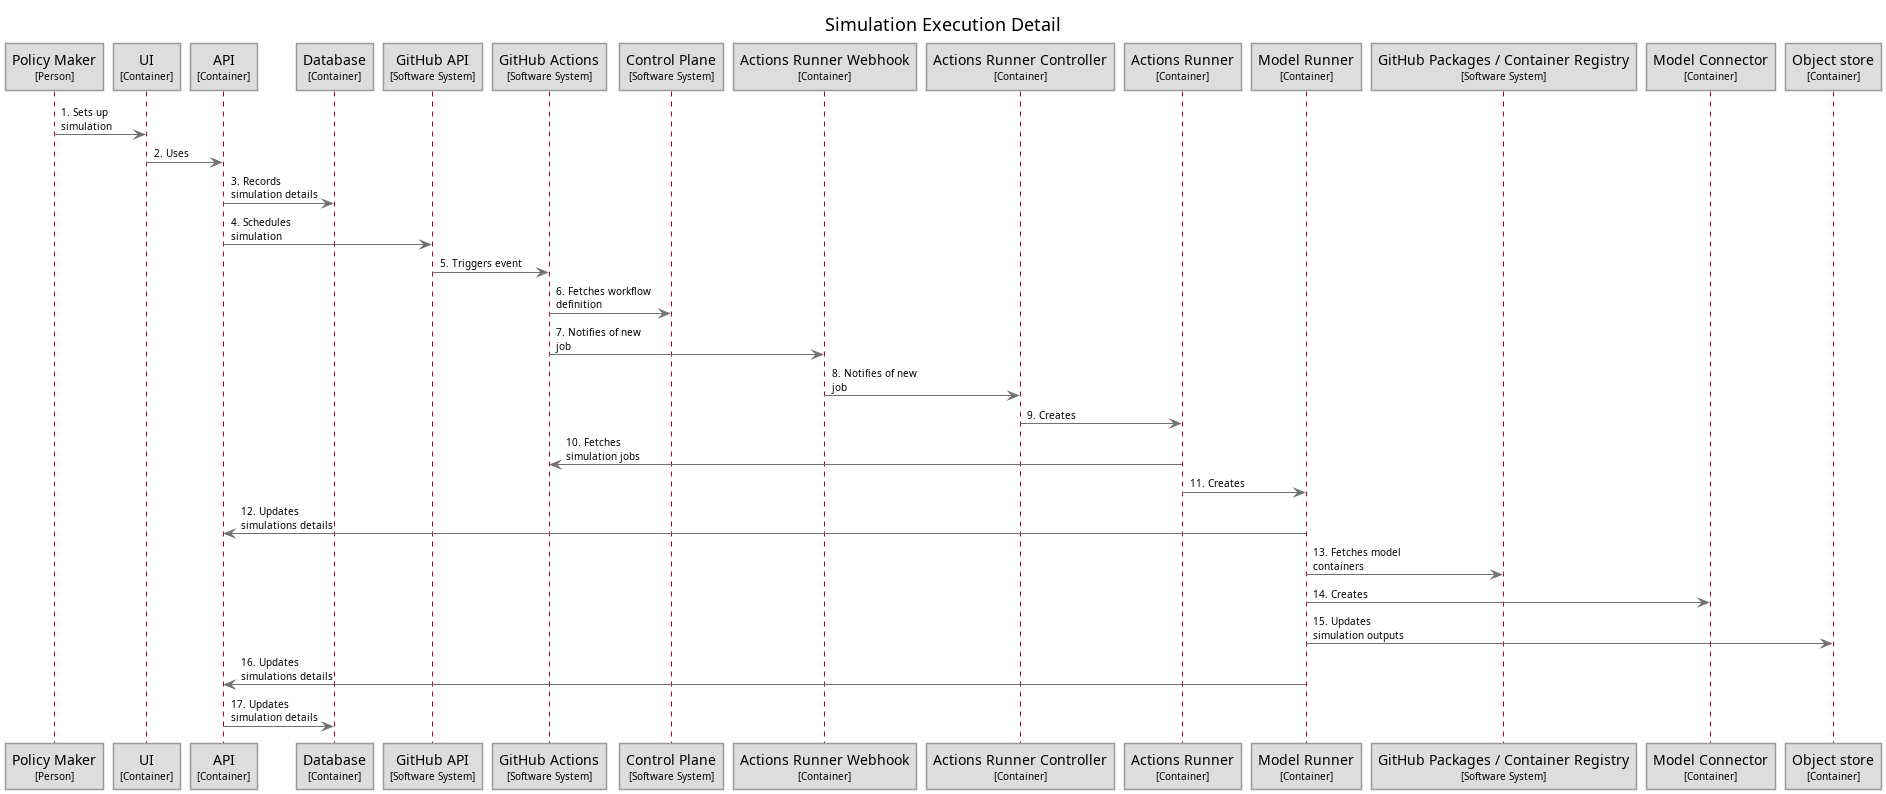

The diagram above was rendered by PlantUML. Its source (embedded in the PNG):
@startuml
title Simulation Execution Detail

skinparam {
  shadowing false
  arrowFontSize 10
  defaultTextAlignment center
  wrapWidth 200
  maxMessageSize 100
  PackageBorderColor<<group>> #cccccc
  PackageFontColor<<group>> #cccccc
}

hide stereotype

skinparam sequenceParticipant<<WebInterface.API>> {
  BackgroundColor #dddddd
  FontColor #000000
  BorderColor #9a9a9a
}
skinparam sequenceParticipant<<JobRunner.ActionsRunner>> {
  BackgroundColor #dddddd
  FontColor #000000
  BorderColor #9a9a9a
}
skinparam sequenceParticipant<<JobRunner.ActionsRunnerController>> {
  BackgroundColor #dddddd
  FontColor #000000
  BorderColor #9a9a9a
}
skinparam sequenceParticipant<<JobRunner.ActionsRunnerWebhook>> {
  BackgroundColor #dddddd
  FontColor #000000
  BorderColor #9a9a9a
}
skinparam sequenceParticipant<<ControlPlane>> {
  BackgroundColor #dddddd
  FontColor #000000
  BorderColor #9a9a9a
}
skinparam sequenceParticipant<<WebInterface.Database>> {
  BackgroundColor #dddddd
  FontColor #000000
  BorderColor #9a9a9a
}
skinparam sequenceParticipant<<GitHubAPI>> {
  BackgroundColor #dddddd
  FontColor #000000
  BorderColor #9a9a9a
}
skinparam sequenceParticipant<<GitHubActions>> {
  BackgroundColor #dddddd
  FontColor #000000
  BorderColor #9a9a9a
}
skinparam sequenceParticipant<<GitHubPackagesContainerRegistry>> {
  BackgroundColor #dddddd
  FontColor #000000
  BorderColor #9a9a9a
}
skinparam sequenceParticipant<<JobRunner.ModelConnector>> {
  BackgroundColor #dddddd
  FontColor #000000
  BorderColor #9a9a9a
}
skinparam sequenceParticipant<<JobRunner.ModelRunner>> {
  BackgroundColor #dddddd
  FontColor #000000
  BorderColor #9a9a9a
}
skinparam sequenceParticipant<<WebInterface.Objectstore>> {
  BackgroundColor #dddddd
  FontColor #000000
  BorderColor #9a9a9a
}
skinparam sequenceParticipant<<PolicyMaker>> {
  BackgroundColor #dddddd
  FontColor #000000
  BorderColor #9a9a9a
}
skinparam sequenceParticipant<<WebInterface.UI>> {
  BackgroundColor #dddddd
  FontColor #000000
  BorderColor #9a9a9a
}

participant "Policy Maker\n<size:10>[Person]</size>" as PolicyMaker <<PolicyMaker>> #dddddd

participant "UI\n<size:10>[Container]</size>" as WebInterface.UI <<WebInterface.UI>> #dddddd

participant "API\n<size:10>[Container]</size>" as WebInterface.API <<WebInterface.API>> #dddddd

participant "Database\n<size:10>[Container]</size>" as WebInterface.Database <<WebInterface.Database>> #dddddd

participant "GitHub API\n<size:10>[Software System]</size>" as GitHubAPI <<GitHubAPI>> #dddddd

participant "GitHub Actions\n<size:10>[Software System]</size>" as GitHubActions <<GitHubActions>> #dddddd

participant "Control Plane\n<size:10>[Software System]</size>" as ControlPlane <<ControlPlane>> #dddddd

participant "Actions Runner Webhook\n<size:10>[Container]</size>" as JobRunner.ActionsRunnerWebhook <<JobRunner.ActionsRunnerWebhook>> #dddddd

participant "Actions Runner Controller\n<size:10>[Container]</size>" as JobRunner.ActionsRunnerController <<JobRunner.ActionsRunnerController>> #dddddd

participant "Actions Runner\n<size:10>[Container]</size>" as JobRunner.ActionsRunner <<JobRunner.ActionsRunner>> #dddddd

participant "Model Runner\n<size:10>[Container]</size>" as JobRunner.ModelRunner <<JobRunner.ModelRunner>> #dddddd

participant "GitHub Packages / Container Registry\n<size:10>[Software System]</size>" as GitHubPackagesContainerRegistry <<GitHubPackagesContainerRegistry>> #dddddd

participant "Model Connector\n<size:10>[Container]</size>" as JobRunner.ModelConnector <<JobRunner.ModelConnector>> #dddddd

participant "Object store\n<size:10>[Container]</size>" as WebInterface.Objectstore <<WebInterface.Objectstore>> #dddddd

PolicyMaker -[#707070]> WebInterface.UI : 1. Sets up simulation
WebInterface.UI -[#707070]> WebInterface.API : 2. Uses
WebInterface.API -[#707070]> WebInterface.Database : 3. Records simulation details
WebInterface.API -[#707070]> GitHubAPI : 4. Schedules simulation
GitHubAPI -[#707070]> GitHubActions : 5. Triggers event
GitHubActions -[#707070]> ControlPlane : 6. Fetches workflow definition
GitHubActions -[#707070]> JobRunner.ActionsRunnerWebhook : 7. Notifies of new job
JobRunner.ActionsRunnerWebhook -[#707070]> JobRunner.ActionsRunnerController : 8. Notifies of new job
JobRunner.ActionsRunnerController -[#707070]> JobRunner.ActionsRunner : 9. Creates
JobRunner.ActionsRunner -[#707070]> GitHubActions : 10. Fetches simulation jobs
JobRunner.ActionsRunner -[#707070]> JobRunner.ModelRunner : 11. Creates
JobRunner.ModelRunner -[#707070]> WebInterface.API : 12. Updates simulations details
JobRunner.ModelRunner -[#707070]> GitHubPackagesContainerRegistry : 13. Fetches model containers
JobRunner.ModelRunner -[#707070]> JobRunner.ModelConnector : 14. Creates
JobRunner.ModelRunner -[#707070]> WebInterface.Objectstore : 15. Updates simulation outputs
JobRunner.ModelRunner -[#707070]> WebInterface.API : 16. Updates simulations details
WebInterface.API -[#707070]> WebInterface.Database : 17. Updates simulation details
@enduml